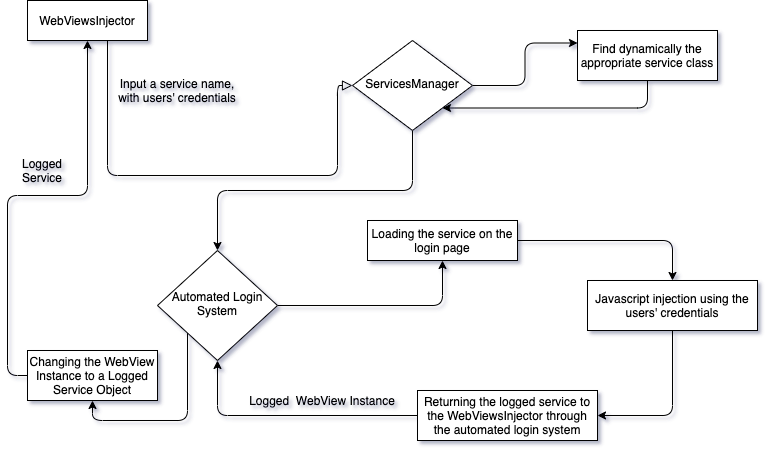

The diagram above was exported from draw.io. Its source (the exported page's mxGraphModel, read from the mxfile embedded in the PNG):
<mxGraphModel dx="1186" dy="739" grid="0" gridSize="10" guides="1" tooltips="1" connect="1" arrows="1" fold="1" page="0" pageScale="1" pageWidth="1654" pageHeight="2336" background="none" math="0" shadow="1">
  <root>
    <mxCell id="WIyWlLk6GJQsqaUBKTNV-0" />
    <mxCell id="WIyWlLk6GJQsqaUBKTNV-1" parent="WIyWlLk6GJQsqaUBKTNV-0" />
    <mxCell id="WIyWlLk6GJQsqaUBKTNV-2" value="" style="html=1;jettySize=auto;orthogonalLoop=1;fontSize=11;endArrow=block;endFill=0;endSize=8;strokeWidth=1;shadow=0;labelBackgroundColor=none;edgeStyle=orthogonalEdgeStyle;" parent="WIyWlLk6GJQsqaUBKTNV-1" source="WIyWlLk6GJQsqaUBKTNV-3" target="WIyWlLk6GJQsqaUBKTNV-6" edge="1">
      <mxGeometry relative="1" as="geometry">
        <Array as="points">
          <mxPoint x="120" y="205" />
          <mxPoint x="350" y="205" />
          <mxPoint x="350" y="115" />
        </Array>
      </mxGeometry>
    </mxCell>
    <mxCell id="WIyWlLk6GJQsqaUBKTNV-3" value="WebViewsInjector" style="whiteSpace=wrap;html=1;fontSize=12;glass=0;strokeWidth=1;shadow=0;" parent="WIyWlLk6GJQsqaUBKTNV-1" vertex="1">
      <mxGeometry x="40" y="30" width="120" height="40" as="geometry" />
    </mxCell>
    <mxCell id="-uKfdMfNXwj556mrrIIV-3" style="edgeStyle=orthogonalEdgeStyle;orthogonalLoop=1;jettySize=auto;html=1;entryX=0;entryY=0.25;entryDx=0;entryDy=0;" parent="WIyWlLk6GJQsqaUBKTNV-1" source="WIyWlLk6GJQsqaUBKTNV-6" target="WIyWlLk6GJQsqaUBKTNV-7" edge="1">
      <mxGeometry relative="1" as="geometry" />
    </mxCell>
    <mxCell id="-uKfdMfNXwj556mrrIIV-8" style="edgeStyle=orthogonalEdgeStyle;orthogonalLoop=1;jettySize=auto;html=1;exitX=0.5;exitY=1;exitDx=0;exitDy=0;entryX=0.5;entryY=0;entryDx=0;entryDy=0;" parent="WIyWlLk6GJQsqaUBKTNV-1" source="WIyWlLk6GJQsqaUBKTNV-6" target="WIyWlLk6GJQsqaUBKTNV-10" edge="1">
      <mxGeometry relative="1" as="geometry" />
    </mxCell>
    <mxCell id="WIyWlLk6GJQsqaUBKTNV-6" value="ServicesManager" style="rhombus;whiteSpace=wrap;html=1;shadow=0;fontFamily=Helvetica;fontSize=12;align=center;strokeWidth=1;spacing=6;spacingTop=-4;" parent="WIyWlLk6GJQsqaUBKTNV-1" vertex="1">
      <mxGeometry x="365" y="70" width="120" height="90" as="geometry" />
    </mxCell>
    <mxCell id="-uKfdMfNXwj556mrrIIV-23" style="edgeStyle=orthogonalEdgeStyle;orthogonalLoop=1;jettySize=auto;html=1;entryX=1;entryY=1;entryDx=0;entryDy=0;" parent="WIyWlLk6GJQsqaUBKTNV-1" source="WIyWlLk6GJQsqaUBKTNV-7" target="WIyWlLk6GJQsqaUBKTNV-6" edge="1">
      <mxGeometry relative="1" as="geometry">
        <Array as="points">
          <mxPoint x="660" y="138" />
        </Array>
      </mxGeometry>
    </mxCell>
    <mxCell id="WIyWlLk6GJQsqaUBKTNV-7" value="Find dynamically the appropriate service class" style="whiteSpace=wrap;html=1;fontSize=12;glass=0;strokeWidth=1;shadow=0;" parent="WIyWlLk6GJQsqaUBKTNV-1" vertex="1">
      <mxGeometry x="590" y="60" width="140" height="50" as="geometry" />
    </mxCell>
    <mxCell id="-uKfdMfNXwj556mrrIIV-24" style="edgeStyle=orthogonalEdgeStyle;orthogonalLoop=1;jettySize=auto;html=1;entryX=0.5;entryY=1;entryDx=0;entryDy=0;" parent="WIyWlLk6GJQsqaUBKTNV-1" source="WIyWlLk6GJQsqaUBKTNV-10" target="-uKfdMfNXwj556mrrIIV-9" edge="1">
      <mxGeometry relative="1" as="geometry" />
    </mxCell>
    <mxCell id="-uKfdMfNXwj556mrrIIV-27" style="edgeStyle=orthogonalEdgeStyle;orthogonalLoop=1;jettySize=auto;html=1;exitX=0;exitY=1;exitDx=0;exitDy=0;entryX=0.5;entryY=1;entryDx=0;entryDy=0;" parent="WIyWlLk6GJQsqaUBKTNV-1" source="WIyWlLk6GJQsqaUBKTNV-10" target="-uKfdMfNXwj556mrrIIV-22" edge="1">
      <mxGeometry relative="1" as="geometry" />
    </mxCell>
    <mxCell id="WIyWlLk6GJQsqaUBKTNV-10" value="Automated Login System" style="rhombus;whiteSpace=wrap;html=1;shadow=0;fontFamily=Helvetica;fontSize=12;align=center;strokeWidth=1;spacing=6;spacingTop=-4;" parent="WIyWlLk6GJQsqaUBKTNV-1" vertex="1">
      <mxGeometry x="170" y="280" width="120" height="110" as="geometry" />
    </mxCell>
    <mxCell id="-uKfdMfNXwj556mrrIIV-7" value="Input a service name, with users' credentials" style="text;html=1;strokeColor=none;fillColor=none;align=center;verticalAlign=middle;whiteSpace=wrap;" parent="WIyWlLk6GJQsqaUBKTNV-1" vertex="1">
      <mxGeometry x="120" y="110" width="140" height="20" as="geometry" />
    </mxCell>
    <mxCell id="-uKfdMfNXwj556mrrIIV-13" style="edgeStyle=orthogonalEdgeStyle;orthogonalLoop=1;jettySize=auto;html=1;exitX=1;exitY=0.5;exitDx=0;exitDy=0;" parent="WIyWlLk6GJQsqaUBKTNV-1" source="-uKfdMfNXwj556mrrIIV-9" target="-uKfdMfNXwj556mrrIIV-12" edge="1">
      <mxGeometry relative="1" as="geometry" />
    </mxCell>
    <mxCell id="-uKfdMfNXwj556mrrIIV-9" value="Loading the service on the login page" style="whiteSpace=wrap;html=1;" parent="WIyWlLk6GJQsqaUBKTNV-1" vertex="1">
      <mxGeometry x="380" y="250" width="150" height="40" as="geometry" />
    </mxCell>
    <mxCell id="-uKfdMfNXwj556mrrIIV-25" style="edgeStyle=orthogonalEdgeStyle;orthogonalLoop=1;jettySize=auto;html=1;entryX=1;entryY=0.5;entryDx=0;entryDy=0;" parent="WIyWlLk6GJQsqaUBKTNV-1" source="-uKfdMfNXwj556mrrIIV-12" target="-uKfdMfNXwj556mrrIIV-15" edge="1">
      <mxGeometry relative="1" as="geometry" />
    </mxCell>
    <mxCell id="-uKfdMfNXwj556mrrIIV-12" value="&lt;span&gt;Javascript injection using the users' credentials&lt;/span&gt;" style="whiteSpace=wrap;html=1;" parent="WIyWlLk6GJQsqaUBKTNV-1" vertex="1">
      <mxGeometry x="600" y="310" width="170" height="50" as="geometry" />
    </mxCell>
    <mxCell id="-uKfdMfNXwj556mrrIIV-17" style="edgeStyle=orthogonalEdgeStyle;orthogonalLoop=1;jettySize=auto;html=1;entryX=0.5;entryY=1;entryDx=0;entryDy=0;" parent="WIyWlLk6GJQsqaUBKTNV-1" source="-uKfdMfNXwj556mrrIIV-15" target="WIyWlLk6GJQsqaUBKTNV-10" edge="1">
      <mxGeometry relative="1" as="geometry" />
    </mxCell>
    <mxCell id="-uKfdMfNXwj556mrrIIV-15" value="Returning the logged service to the WebViewsInjector through the automated login system" style="whiteSpace=wrap;html=1;" parent="WIyWlLk6GJQsqaUBKTNV-1" vertex="1">
      <mxGeometry x="430" y="420" width="180" height="50" as="geometry" />
    </mxCell>
    <mxCell id="-uKfdMfNXwj556mrrIIV-19" value="Logged Service" style="text;html=1;strokeColor=none;fillColor=none;align=center;verticalAlign=middle;whiteSpace=wrap;" parent="WIyWlLk6GJQsqaUBKTNV-1" vertex="1">
      <mxGeometry x="30" y="190" width="50" height="20" as="geometry" />
    </mxCell>
    <mxCell id="-uKfdMfNXwj556mrrIIV-20" value="Logged&amp;nbsp; WebView Instance&lt;br&gt;" style="text;html=1;strokeColor=none;fillColor=none;align=center;verticalAlign=middle;whiteSpace=wrap;" parent="WIyWlLk6GJQsqaUBKTNV-1" vertex="1">
      <mxGeometry x="260" y="420" width="150" height="20" as="geometry" />
    </mxCell>
    <mxCell id="-uKfdMfNXwj556mrrIIV-30" style="edgeStyle=orthogonalEdgeStyle;orthogonalLoop=1;jettySize=auto;html=1;" parent="WIyWlLk6GJQsqaUBKTNV-1" source="-uKfdMfNXwj556mrrIIV-22" target="WIyWlLk6GJQsqaUBKTNV-3" edge="1">
      <mxGeometry relative="1" as="geometry">
        <Array as="points">
          <mxPoint x="20" y="405" />
          <mxPoint x="20" y="225" />
          <mxPoint x="100" y="225" />
        </Array>
      </mxGeometry>
    </mxCell>
    <mxCell id="-uKfdMfNXwj556mrrIIV-22" value="Changing the WebView Instance to a Logged Service Object&lt;br&gt;" style="whiteSpace=wrap;html=1;" parent="WIyWlLk6GJQsqaUBKTNV-1" vertex="1">
      <mxGeometry x="40" y="380" width="130" height="50" as="geometry" />
    </mxCell>
  </root>
</mxGraphModel>